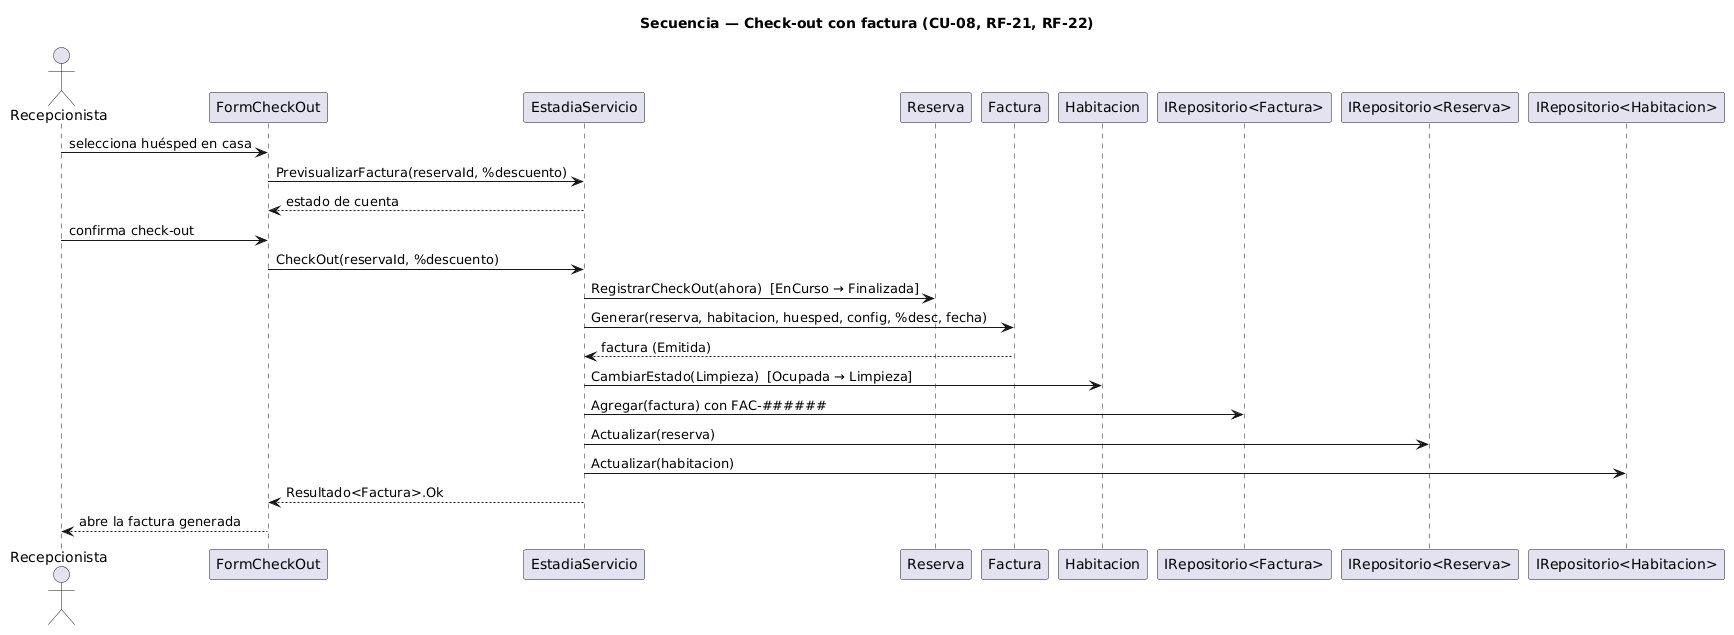

The diagram above was rendered by PlantUML. Its source (embedded in the PNG):
@startuml
title Secuencia — Check-out con factura (CU-08, RF-21, RF-22)
actor Recepcionista
participant FormCheckOut
participant EstadiaServicio
participant Reserva
participant Factura
participant Habitacion
participant "IRepositorio<Factura>" as RepoFac
participant "IRepositorio<Reserva>" as RepoRes
participant "IRepositorio<Habitacion>" as RepoHab

Recepcionista -> FormCheckOut : selecciona huésped en casa
FormCheckOut -> EstadiaServicio : PrevisualizarFactura(reservaId, %descuento)
EstadiaServicio --> FormCheckOut : estado de cuenta
Recepcionista -> FormCheckOut : confirma check-out
FormCheckOut -> EstadiaServicio : CheckOut(reservaId, %descuento)
EstadiaServicio -> Reserva : RegistrarCheckOut(ahora)  [EnCurso → Finalizada]
EstadiaServicio -> Factura : Generar(reserva, habitacion, huesped, config, %desc, fecha)
Factura --> EstadiaServicio : factura (Emitida)
EstadiaServicio -> Habitacion : CambiarEstado(Limpieza)  [Ocupada → Limpieza]
EstadiaServicio -> RepoFac : Agregar(factura) con FAC-######
EstadiaServicio -> RepoRes : Actualizar(reserva)
EstadiaServicio -> RepoHab : Actualizar(habitacion)
EstadiaServicio --> FormCheckOut : Resultado<Factura>.Ok
FormCheckOut --> Recepcionista : abre la factura generada
@enduml